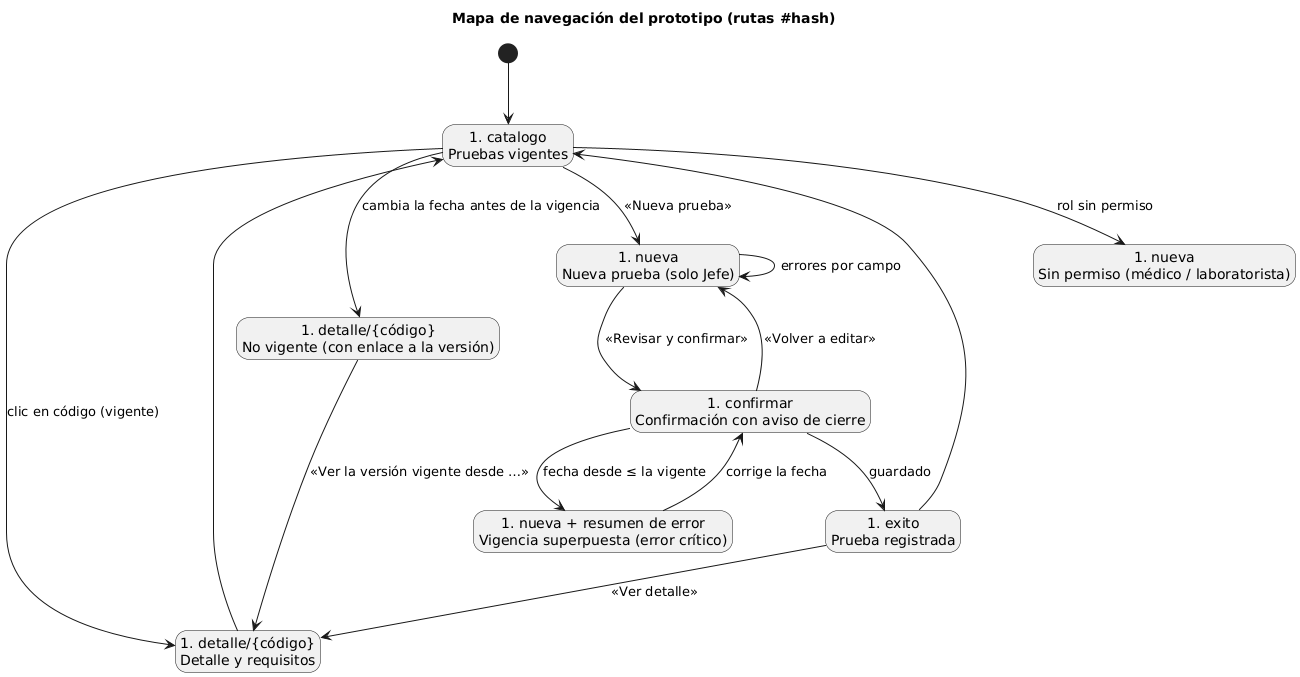

The diagram above was rendered by PlantUML. Its source (embedded in the PNG):
@startuml mapa-navegacion
title Mapa de navegación del prototipo (rutas #hash)
hide empty description
[*] --> Catalogo
state "#catalogo\nPruebas vigentes" as Catalogo
state "#detalle/{código}\nDetalle y requisitos" as Detalle
state "#detalle/{código}\nNo vigente (con enlace a la versión)" as NoVigente
state "#nueva\nNueva prueba (solo Jefe)" as Nueva
state "#nueva\nSin permiso (médico / laboratorista)" as SinPermiso
state "#confirmar\nConfirmación con aviso de cierre" as Confirmar
state "#exito\nPrueba registrada" as Exito
state "#nueva + resumen de error\nVigencia superpuesta (error crítico)" as Error409

Catalogo --> Detalle : clic en código (vigente)
Catalogo --> NoVigente : cambia la fecha antes de la vigencia
NoVigente --> Detalle : «Ver la versión vigente desde …»
Catalogo --> Nueva : «Nueva prueba»
Catalogo --> SinPermiso : rol sin permiso
Nueva --> Nueva : errores por campo
Nueva --> Confirmar : «Revisar y confirmar»
Confirmar --> Nueva : «Volver a editar»
Confirmar --> Exito : guardado
Confirmar --> Error409 : fecha desde ≤ la vigente
Error409 --> Confirmar : corrige la fecha
Exito --> Detalle : «Ver detalle»
Exito --> Catalogo
Detalle --> Catalogo
@enduml